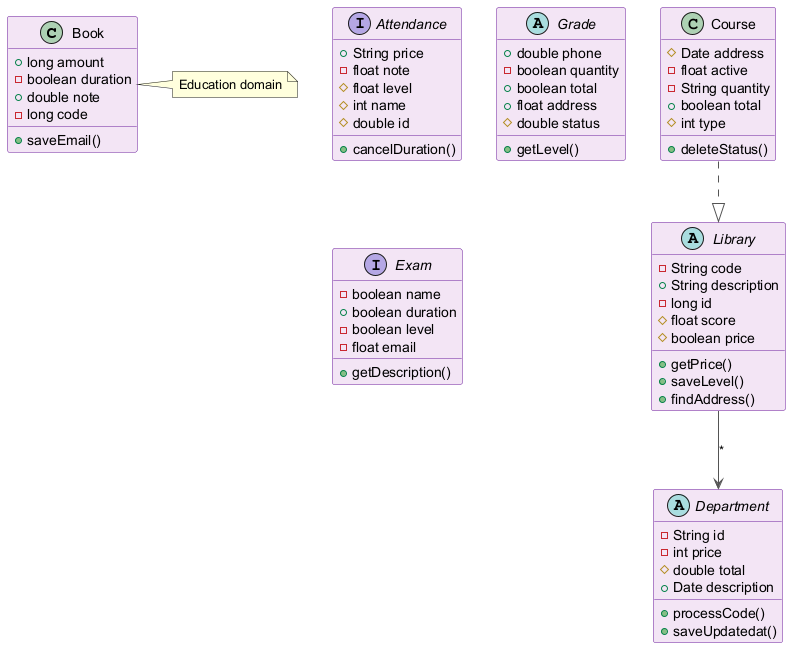

The diagram above was rendered by PlantUML. Its source (embedded in the PNG):
@startuml
skinparam backgroundColor #FFFFFF
skinparam classBackgroundColor #F3E5F5
skinparam classBorderColor #6A1B9A
skinparam ArrowColor #555555
class Book {
  +long amount
  -boolean duration
  +double note
  -long code
  +saveEmail()
}
interface Attendance {
  +String price
  -float note
  #float level
  #int name
  #double id
  +cancelDuration()
}
class Course {
  #Date address
  -float active
  -String quantity
  +boolean total
  #int type
  +deleteStatus()
}
abstract class Grade {
  +double phone
  -boolean quantity
  +boolean total
  +float address
  #double status
  +getLevel()
}
abstract class Library {
  -String code
  +String description
  -long id
  #float score
  #boolean price
  +getPrice()
  +saveLevel()
  +findAddress()
}
abstract class Department {
  -String id
  -int price
  #double total
  +Date description
  +processCode()
  +saveUpdatedat()
}
interface Exam {
  -boolean name
  +boolean duration
  -boolean level
  -float email
  +getDescription()
}
Library --> Department : "*"
Course ..|> Library
note right of Book : Education domain
@enduml